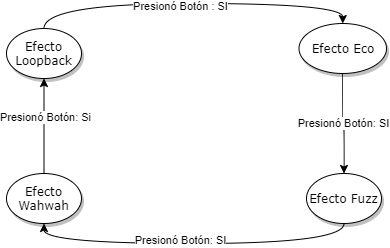

The diagram above was exported from draw.io. Its source (the exported page's mxGraphModel, read from the mxfile embedded in the PNG):
<mxGraphModel dx="652" dy="364" grid="1" gridSize="10" guides="1" tooltips="1" connect="1" arrows="1" fold="1" page="1" pageScale="1" pageWidth="1100" pageHeight="850" background="#ffffff" math="0" shadow="0">
  <root>
    <mxCell id="0" />
    <mxCell id="1" parent="0" />
    <mxCell id="BaWpvpiKm5rsbrl9VV1G-6" value="&lt;font style=&quot;vertical-align: inherit&quot;&gt;&lt;font style=&quot;vertical-align: inherit&quot;&gt;Presionó Botón: SI&lt;/font&gt;&lt;/font&gt;" style="edgeStyle=orthogonalEdgeStyle;curved=1;rounded=0;orthogonalLoop=1;jettySize=auto;html=1;entryX=0.5;entryY=0;entryDx=0;entryDy=0;" edge="1" parent="1" source="1ea317790d2ca983-1" target="1ea317790d2ca983-3">
      <mxGeometry relative="1" as="geometry">
        <Array as="points">
          <mxPoint x="526" y="180" />
          <mxPoint x="528" y="180" />
        </Array>
      </mxGeometry>
    </mxCell>
    <mxCell id="1ea317790d2ca983-1" value="&lt;font style=&quot;vertical-align: inherit&quot;&gt;&lt;font style=&quot;vertical-align: inherit&quot;&gt;Efecto Eco&lt;/font&gt;&lt;/font&gt;" style="ellipse;whiteSpace=wrap;html=1;rounded=0;shadow=1;comic=0;labelBackgroundColor=none;strokeWidth=1;fontFamily=Verdana;fontSize=12;align=center;" parent="1" vertex="1">
      <mxGeometry x="482.5" y="80" width="87.5" height="50" as="geometry" />
    </mxCell>
    <mxCell id="BaWpvpiKm5rsbrl9VV1G-7" style="edgeStyle=orthogonalEdgeStyle;curved=1;rounded=0;orthogonalLoop=1;jettySize=auto;html=1;entryX=0.5;entryY=1;entryDx=0;entryDy=0;exitX=0.5;exitY=1;exitDx=0;exitDy=0;" edge="1" parent="1" source="1ea317790d2ca983-3" target="1ea317790d2ca983-4">
      <mxGeometry relative="1" as="geometry" />
    </mxCell>
    <mxCell id="BaWpvpiKm5rsbrl9VV1G-10" value="&lt;font style=&quot;vertical-align: inherit&quot;&gt;&lt;font style=&quot;vertical-align: inherit&quot;&gt;Presionó Botón: SI&lt;/font&gt;&lt;/font&gt;" style="edgeLabel;html=1;align=center;verticalAlign=middle;resizable=0;points=[];" vertex="1" connectable="0" parent="BaWpvpiKm5rsbrl9VV1G-7">
      <mxGeometry x="0.082" y="-3" relative="1" as="geometry">
        <mxPoint as="offset" />
      </mxGeometry>
    </mxCell>
    <mxCell id="1ea317790d2ca983-3" value="&lt;span&gt;&lt;font style=&quot;vertical-align: inherit&quot;&gt;&lt;font style=&quot;vertical-align: inherit&quot;&gt;Efecto Fuzz&lt;/font&gt;&lt;/font&gt;&lt;/span&gt;" style="ellipse;whiteSpace=wrap;html=1;rounded=0;shadow=1;comic=0;labelBackgroundColor=none;strokeWidth=1;fontFamily=Verdana;fontSize=12;align=center;" parent="1" vertex="1">
      <mxGeometry x="490" y="230" width="75" height="50" as="geometry" />
    </mxCell>
    <mxCell id="BaWpvpiKm5rsbrl9VV1G-5" style="edgeStyle=orthogonalEdgeStyle;curved=1;rounded=0;orthogonalLoop=1;jettySize=auto;html=1;entryX=0.5;entryY=0;entryDx=0;entryDy=0;exitX=0.5;exitY=0;exitDx=0;exitDy=0;" edge="1" parent="1" source="1ea317790d2ca983-9" target="1ea317790d2ca983-1">
      <mxGeometry relative="1" as="geometry" />
    </mxCell>
    <mxCell id="BaWpvpiKm5rsbrl9VV1G-9" value="&lt;font style=&quot;vertical-align: inherit&quot;&gt;&lt;font style=&quot;vertical-align: inherit&quot;&gt;&lt;font style=&quot;vertical-align: inherit&quot;&gt;&lt;font style=&quot;vertical-align: inherit&quot;&gt;&lt;font style=&quot;vertical-align: inherit&quot;&gt;&lt;font style=&quot;vertical-align: inherit&quot;&gt;Presionó Botón : SI&lt;/font&gt;&lt;/font&gt;&lt;/font&gt;&lt;/font&gt;&lt;/font&gt;&lt;/font&gt;" style="edgeLabel;html=1;align=center;verticalAlign=middle;resizable=0;points=[];" vertex="1" connectable="0" parent="BaWpvpiKm5rsbrl9VV1G-5">
      <mxGeometry x="-0.0632" y="-3" relative="1" as="geometry">
        <mxPoint as="offset" />
      </mxGeometry>
    </mxCell>
    <mxCell id="1ea317790d2ca983-9" value="&lt;font style=&quot;vertical-align: inherit&quot;&gt;&lt;font style=&quot;vertical-align: inherit&quot;&gt;Efecto Loopback&lt;/font&gt;&lt;/font&gt;" style="ellipse;whiteSpace=wrap;html=1;rounded=0;shadow=1;comic=0;labelBackgroundColor=none;strokeWidth=1;fontFamily=Verdana;fontSize=12;align=center;" parent="1" vertex="1">
      <mxGeometry x="190" y="85" width="75" height="50" as="geometry" />
    </mxCell>
    <mxCell id="BaWpvpiKm5rsbrl9VV1G-8" style="edgeStyle=orthogonalEdgeStyle;curved=1;rounded=0;orthogonalLoop=1;jettySize=auto;html=1;entryX=0.5;entryY=1;entryDx=0;entryDy=0;" edge="1" parent="1" source="1ea317790d2ca983-4" target="1ea317790d2ca983-9">
      <mxGeometry relative="1" as="geometry" />
    </mxCell>
    <mxCell id="BaWpvpiKm5rsbrl9VV1G-11" value="&lt;font style=&quot;vertical-align: inherit&quot;&gt;&lt;font style=&quot;vertical-align: inherit&quot;&gt;Presionó Botón: Si&lt;/font&gt;&lt;/font&gt;" style="edgeLabel;html=1;align=center;verticalAlign=middle;resizable=0;points=[];" vertex="1" connectable="0" parent="BaWpvpiKm5rsbrl9VV1G-8">
      <mxGeometry x="0.2012" y="-1" relative="1" as="geometry">
        <mxPoint as="offset" />
      </mxGeometry>
    </mxCell>
    <mxCell id="1ea317790d2ca983-4" value="&lt;span&gt;&lt;font style=&quot;vertical-align: inherit&quot;&gt;&lt;font style=&quot;vertical-align: inherit&quot;&gt;Efecto Wahwah&lt;/font&gt;&lt;/font&gt;&lt;/span&gt;" style="ellipse;whiteSpace=wrap;html=1;rounded=0;shadow=1;comic=0;labelBackgroundColor=none;strokeWidth=1;fontFamily=Verdana;fontSize=12;align=center;" parent="1" vertex="1">
      <mxGeometry x="190" y="230" width="75" height="50" as="geometry" />
    </mxCell>
  </root>
</mxGraphModel>